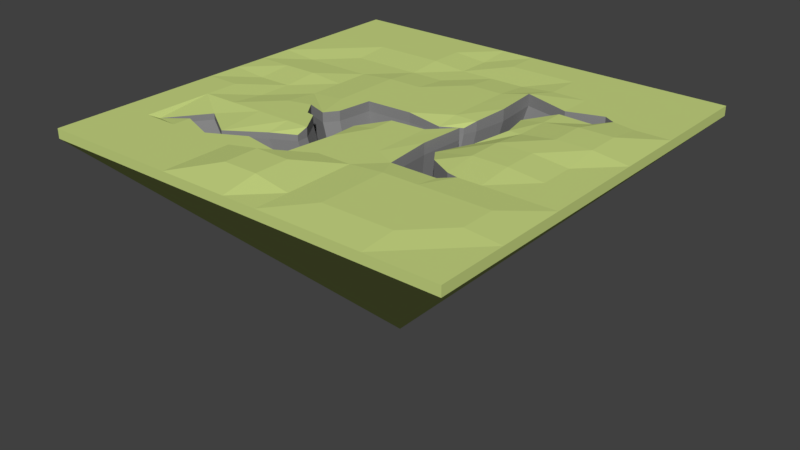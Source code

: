 # Source: Ravine_I.blend  (saved by Blender 2.78.0; exported with 4.5.12 LTS)
import bpy
from mathutils import Matrix  # noqa: F401  (used for matrix-valued properties, if any)

bpy.ops.wm.read_factory_settings(use_empty=True)
scene = bpy.context.scene
scene.name = 'Scene'

# ---- collections
col_collection_1 = bpy.data.collections.new('Collection 1'); scene.collection.children.link(col_collection_1)

# ---- materials (node trees are filled in below, after node groups)
mat_grass_ravine_i = bpy.data.materials.new('Grass Ravine I')
mat_grass_ravine_i.alpha_threshold = 0.0
mat_grass_ravine_i.use_transparent_shadow = False
mat_grass_ravine_i.diffuse_color = (0.59, 0.7, 0.23, 1.0)
mat_grass_ravine_i.roughness = 0.5
mat_grass_ravine_i.specular_intensity = 0.0
mat_grass_ravine_i.line_color = (0.0, 0.0, 0.0, 1.0)
mat_stone_ravine_i = bpy.data.materials.new('Stone Ravine I')
mat_stone_ravine_i.alpha_threshold = 0.0
mat_stone_ravine_i.use_transparent_shadow = False
mat_stone_ravine_i.diffuse_color = (0.2668, 0.2668, 0.2668, 1.0)
mat_stone_ravine_i.roughness = 0.5
mat_stone_ravine_i.specular_intensity = 0.0

# ---- material node trees

# ---- world
world_world = bpy.data.worlds.new('World'); scene.world = world_world
world_world.color = (0.05088, 0.05088, 0.05088)
world_world.use_sun_shadow = False
world_world.sun_shadow_jitter_overblur = 0.0
world_world.cycles.sampling_method = 'MANUAL'

# ---- meshes
me_cube = bpy.data.meshes.new('Cube')
me_cube.from_pydata([(8.0, 8.0, 0.1847), (8.0, -8.0, 0.1847), (-8.0, -8.0, 0.1847), (-8.0, 8.0, 0.1847), (8.0, 8.0, -0.1847), (-8.0, -8.0, -0.1847), (6.667, 8.0, 0.1847), (5.333, 8.0, 0.1847), (4.0, 8.0, 0.1847), (2.667, 8.0, 0.1847), (1.333, 8.0, 0.1847), (2.146e-06, 8.0, 0.1847), (-1.333, 8.0, 0.1847), (-2.667, 8.0, 0.1847), (-4.0, 8.0, 0.1847), (-5.333, 8.0, 0.1847), (-6.667, 8.0, 0.1847), (6.667, -8.0, 0.1847), (5.333, -8.0, 0.1847), (4.0, -8.0, 0.1847), (2.667, -8.0, 0.1847), (1.333, -8.0, 0.1847), (-4.172e-06, -8.0, 0.1847), (-1.333, -8.0, 0.1847), (-2.667, -8.0, 0.1847), (-4.0, -8.0, 0.1847), (-5.333, -8.0, 0.1847), (-6.667, -8.0, 0.1847), (8.0, -8.0, -0.1847), (-8.0, 8.0, -0.1847), (-4.768e-07, 9.537e-07, -8.257), (8.0, 6.667, 0.1847), (8.0, 5.333, 0.1847), (8.0, 4.0, 0.1847), (8.0, 2.667, 0.1847), (8.0, 1.333, 0.1847), (8.0, -4.888e-06, 0.1847), (8.0, -1.333, 0.1847), (8.0, -2.667, 0.1847), (8.0, -4.0, 0.1847), (8.0, -5.333, 0.1847), (8.0, -6.667, 0.1847), (-8.0, -6.667, 0.1847), (-8.0, -5.333, 0.1847), (-8.0, -4.0, 0.1847), (-8.0, -2.667, 0.1847), (-8.0, -1.333, 0.1847), (-8.0, 1.311e-06, 0.1847), (-8.0, 1.333, 0.1847), (-8.0, 2.667, 0.1847), (-8.0, 4.0, 0.1847), (-8.0, 5.333, 0.1847), (-8.0, 6.667, 0.1847), (6.667, 6.667, 0.1847), (6.667, 5.333, 0.1847), (6.667, 4.0, 0.1847), (6.667, 2.667, 0.3555), (6.667, 1.333, 0.3555), (6.667, -4.411e-06, 0.1847), (6.667, -1.333, 0.1847), (6.667, -2.667, 0.1847), (6.667, -4.0, 0.2937), (6.667, -5.333, 0.2937), (6.667, -6.667, 0.1847), (5.333, 6.667, 0.1847), (5.333, 5.333, 0.1847), (5.333, 2.667, 0.3555), (5.333, 1.333, 0.3555), (5.333, -3.457e-06, 0.3214), (5.333, -1.333, 0.3214), (5.333, -2.667, 0.1847), (5.333, -4.0, 0.2937), (5.333, -5.333, 0.2937), (5.333, -6.667, 0.2937), (4.0, 6.667, 0.1847), (4.0, 5.333, 0.1847), (4.0, 2.667, 0.1847), (4.0, 1.333, 0.1847), (4.0, -2.503e-06, 0.3214), (4.0, -1.333, 0.3214), (4.0, -4.0, 0.2937), (4.0, -5.333, 0.2937), (4.0, -6.667, 0.2937), (2.667, 6.667, 0.1847), (2.667, 5.333, 0.1847), (2.667, -4.0, 0.2937), (2.667, -5.333, 0.2937), (2.667, -6.667, 0.2937), (1.333, 6.667, 0.1847), (1.333, 5.333, 0.0681), (1.333, 4.0, 0.1847), (1.333, 2.667, 0.1847), (1.333, 1.333, 0.1847), (1.333, -1.333, 0.1847), (1.333, -2.667, 0.1847), (1.333, -4.0, 0.1847), (1.333, -5.333, 0.1847), (1.333, -6.667, 0.1847), (1.619e-06, 6.667, 0.1847), (1.093e-06, 5.333, 0.0681), (5.662e-07, 4.0, 0.1847), (3.974e-08, 2.667, 0.1847), (-4.868e-07, 1.333, 0.1847), (-1.54e-06, -1.333, 0.1847), (-2.066e-06, -2.667, 0.1847), (-2.593e-06, -4.0, 0.1847), (-3.119e-06, -5.333, 0.4209), (-3.646e-06, -6.667, 0.4209), (-1.333, 6.667, 0.0681), (-1.333, 5.333, 0.0681), (-1.333, 4.0, 0.0681), (-1.333, 2.667, 0.1847), (-1.333, 1.333, 0.1847), (-1.333, -5.333, 0.4209), (-1.333, -6.667, 0.4209), (-2.667, 6.667, 0.1847), (-2.667, 5.333, 0.1847), (-2.667, 4.0, 0.0681), (-2.667, 2.667, 0.1847), (-2.667, 1.333, 0.1847), (-2.667, 1.192e-07, 0.1847), (-2.667, -2.667, 0.1847), (-2.667, -5.333, 0.1847), (-2.667, -6.667, 0.1847), (-4.0, 6.667, 0.1847), (-4.0, 5.333, 0.1847), (-4.0, 4.0, 0.0681), (-4.0, 2.667, 0.0681), (-4.0, 1.333, 0.0681), (-4.0, 5.96e-07, 0.0681), (-4.0, -1.333, 0.1847), (-4.0, -2.667, 0.1847), (-4.0, -5.333, 0.1847), (-4.0, -6.667, 0.1847), (-5.333, 6.667, 0.1847), (-5.333, 5.333, 0.1847), (-5.333, 4.0, 0.0681), (-5.333, 2.667, 0.0681), (-5.333, 1.333, 0.1847), (-5.333, 1.073e-06, 0.0681), (-5.333, -1.333, 0.0681), (-5.333, -2.667, 0.1847), (-5.333, -5.333, 0.1847), (-5.333, -6.667, 0.1847), (-6.667, 6.667, 0.1847), (-6.667, 5.333, 0.1847), (-6.667, 4.0, 0.1847), (-6.667, 2.667, 0.0681), (-6.667, 1.333, 0.1847), (-6.667, 1.55e-06, 0.0681), (-6.667, -1.333, 0.1847), (-6.667, -2.667, 0.1847), (-6.667, -4.0, 0.1847), (-6.667, -5.333, 0.1847), (-6.667, -6.667, 0.1847), (5.333, 4.439, 0.1847), (5.333, 3.561, 0.1847), (5.773, 4.189, 0.1847), (4.0, 3.632, 0.1847), (4.0, 3.999, 0.1847), (4.0, -2.573, 0.1847), (4.0, -3.106, 0.1847), (4.439, -2.667, 0.1847), (3.593, 3.561, 0.03979), (2.227, 4.439, 0.2678), (2.39, 2.667, 0.2678), (3.106, 2.667, 0.03979), (2.227, 1.333, 0.1847), (3.53, 1.333, 0.1847), (2.055, 0.8521, 0.03979), (2.227, 0.3775, 0.2401), (3.106, -2.104e-06, 0.03979), (2.114, -1.333, 0.2401), (2.555, -1.333, 0.03979), (3.106, -2.082, 0.1847), (2.227, -3.106, 0.1847), (1.333, -0.3337, 0.1847), (1.333, 0.4394, 0.03979), (-1.187e-06, -0.4394, 0.1847), (-8.398e-07, 0.5188, 0.1847), (-0.294, -0.5022, 0.03979), (-1.773, 0.4394, 0.1847), (-1.934, -0.894, 0.1847), (-2.349, -1.773, 0.1847), (-0.894, -1.333, 0.03979), (-1.773, -2.667, 0.1847), (-0.6301, -2.667, 0.1847), (-1.773, -3.107, 0.03979), (-0.894, -4.782, 0.1847), (-2.667, -1.713, 0.1847), (-2.283, -1.376, 0.1847), (-3.106, -1.089, 0.1847), (-2.667, -4.439, 0.1847), (-2.667, -3.561, 0.03979), (-4.0, -5.149, 0.1847), (-4.0, -4.437, 0.03979), (-5.333, -4.634, 0.1847), (-5.333, -3.561, 0.03979), (-6.421, -5.035, 0.03979), (5.333, 3.561, -0.1847), (5.333, 4.439, -0.1847), (5.773, 4.189, -0.1847), (4.0, -3.106, -0.1847), (4.0, -2.573, -0.1847), (4.439, -2.667, -0.1847), (4.0, 3.999, -0.1847), (4.0, 3.632, -0.1847), (3.106, -2.082, -0.1847), (2.227, -3.106, -0.1847), (2.114, -1.333, -0.1847), (2.555, -1.333, -0.1847), (2.227, 0.3775, -0.1847), (2.055, 0.8521, -0.1847), (3.106, 5.96e-07, -0.1847), (2.227, 1.333, -0.1847), (3.53, 1.333, -0.1847), (2.39, 2.667, -0.1847), (3.106, 2.667, -0.1847), (3.593, 3.561, -0.1847), (2.227, 4.439, -0.1847), (1.333, 0.4394, -0.1847), (1.333, -0.3337, -0.1847), (4.231e-07, 0.5188, -0.1847), (2.922e-07, -0.4394, -0.1847), (-0.894, -4.782, -0.1847), (-1.773, -3.107, -0.1847), (-1.773, -2.667, -0.1847), (-0.6301, -2.667, -0.1847), (-2.349, -1.773, -0.1847), (-1.934, -0.894, -0.1847), (-0.894, -1.333, -0.1847), (-0.294, -0.5022, -0.1847), (-1.773, 0.4394, -0.1847), (-2.667, -3.561, -0.1847), (-2.667, -4.439, -0.1847), (-2.283, -1.376, -0.1847), (-2.667, -1.713, -0.1847), (-3.106, -1.089, -0.1847), (-4.0, -4.437, -0.1847), (-4.0, -5.149, -0.1847), (-5.333, -3.561, -0.1847), (-5.333, -4.634, -0.1847), (-6.421, -5.035, -0.1847), (4.74, 3.221, -2.765), (4.387, 2.717, -2.765), (4.387, 3.422, -2.765), (3.671, -2.276, -2.765), (3.318, -2.629, -2.765), (3.318, -2.201, -2.765), (-2.38, -1.011, -2.765), (-1.72, -1.241, -2.765), (-2.028, -1.511, -2.765), (-5.039, -4.175, -2.765), (-4.166, -2.993, -2.765), (-4.166, -3.854, -2.765), (1.897, -2.629, -2.765), (1.805, -1.207, -2.765), (2.16, -1.207, -2.765), (2.601, -1.807, -2.765), (1.897, 0.1648, -2.765), (2.601, -0.1379, -2.765), (1.758, 0.5453, -2.765), (1.897, 0.9313, -2.765), (2.941, 0.9313, -2.765), (2.027, 2.001, -2.765), (2.601, 2.001, -2.765), (1.897, 3.422, -2.765), (2.992, 2.717, -2.765), (-1.311, -2.629, -2.765), (-1.311, -2.276, -2.765), (-0.3947, -2.276, -2.765), (-0.6063, -3.973, -2.765), (-1.773, -1.559, -2.765), (-0.6063, -1.207, -2.765), (-1.44, -0.8548, -2.765), (-1.311, 0.2144, -2.765), (-0.1252, -0.5407, -2.765), (-3.097, -4.267, -2.765), (-3.097, -3.696, -2.765), (-2.028, -3.698, -2.765), (-2.028, -2.993, -2.765), (0.1105, -0.4903, -2.765), (0.1105, 0.2781, -2.765), (1.18, -0.4055, -2.765), (1.18, 0.2144, -2.765), (3.318, 2.774, -2.765), (3.318, 3.069, -2.765), (3.038, 1.627, -4.768), (2.829, 1.329, -4.768), (2.829, 1.746, -4.768), (2.404, -1.634, -4.768), (2.195, -1.842, -4.768), (2.195, -1.589, -4.768), (-1.185, -0.8829, -4.768), (-0.7933, -1.019, -4.768), (-0.9758, -1.18, -4.768), (-2.762, -2.76, -4.768), (-2.244, -2.059, -4.768), (-2.244, -2.569, -4.768), (1.352, -1.842, -4.768), (1.298, -0.9993, -4.768), (1.508, -0.9993, -4.768), (1.77, -1.355, -4.768), (1.352, -0.1855, -4.768), (1.77, -0.3651, -4.768), (1.27, 0.04018, -4.768), (1.352, 0.2691, -4.768), (1.972, 0.2691, -4.768), (1.429, 0.9033, -4.768), (1.77, 0.9033, -4.768), (1.352, 1.746, -4.768), (2.002, 1.329, -4.768), (-0.5506, -1.843, -4.768), (-0.5506, -1.634, -4.768), (-0.007087, -1.634, -4.768), (-0.1326, -2.64, -4.768), (-0.8246, -1.208, -4.768), (-0.1326, -0.9993, -4.768), (-0.6273, -0.7903, -4.768), (-0.5506, -0.1561, -4.768), (0.1528, -0.604, -4.768), (-1.61, -2.814, -4.768), (-1.61, -2.475, -4.768), (-0.9758, -2.477, -4.768), (-0.9758, -2.059, -4.768), (0.2926, -0.5741, -4.768), (0.2926, -0.1183, -4.768), (0.9268, -0.5238, -4.768), (0.9268, -0.1561, -4.768), (2.195, 1.362, -4.768), (2.195, 1.537, -4.768)], [], [(154, 42, 2, 27), (28, 41, 1), (5, 27, 2), (29, 52, 3), (16, 4, 29, 3), (0, 4, 6), (6, 4, 7), (7, 4, 8), (8, 4, 9), (9, 4, 10), (10, 4, 11), (11, 4, 12), (12, 4, 13), (13, 4, 14), (14, 4, 15), (15, 4, 16), (28, 1, 17, 5), (5, 17, 18), (5, 18, 19), (5, 19, 20), (5, 20, 21), (5, 21, 22), (5, 22, 23), (5, 23, 24), (5, 24, 25), (5, 25, 26), (5, 26, 27), (41, 63, 17, 1), (63, 73, 18, 17), (73, 82, 19, 18), (82, 87, 20, 19), (87, 97, 21, 20), (97, 107, 22, 21), (107, 114, 23, 22), (114, 123, 24, 23), (123, 133, 25, 24), (133, 143, 26, 25), (143, 154, 27, 26), (214, 212, 261, 262), (234, 224, 271, 279), (210, 213, 260, 257), (229, 235, 250, 274), (211, 209, 256, 259), (236, 228, 272, 251), (207, 210, 257, 258), (233, 238, 278, 280), (239, 234, 279, 277), (242, 241, 254, 252), (209, 208, 255, 256), (238, 240, 253, 278), (240, 242, 252, 253), (241, 239, 277, 254), (237, 236, 251, 249), (230, 231, 276, 273), (235, 237, 249, 250), (200, 205, 286, 245), (15, 16, 144, 134), (134, 144, 145, 135), (135, 145, 146, 136), (136, 146, 147, 137), (137, 147, 148, 138), (138, 148, 149, 139), (139, 149, 150, 140), (140, 150, 151, 141), (142, 196, 198, 153), (232, 229, 274, 275), (142, 153, 154, 143), (14, 15, 134, 124), (124, 134, 135, 125), (125, 135, 136, 126), (126, 136, 137, 127), (127, 137, 138, 128), (128, 138, 139, 129), (129, 139, 140, 130), (130, 140, 141, 131), (194, 196, 142, 132), (141, 151, 152, 198, 197), (132, 142, 143, 133), (13, 14, 124, 115), (115, 124, 125, 116), (116, 125, 126, 117), (117, 126, 127, 118), (118, 127, 128, 119), (119, 128, 129, 120), (189, 191, 130, 131, 121), (121, 131, 195, 193), (192, 194, 132, 122), (131, 141, 197, 195), (122, 132, 133, 123), (12, 13, 115, 108), (108, 115, 116, 109), (109, 116, 117, 110), (110, 117, 118, 111), (111, 118, 119, 112), (181, 120, 190, 182), (103, 184, 186, 104), (104, 186, 188, 105), (105, 188, 113, 106), (120, 129, 130, 191, 190), (113, 122, 123, 114), (11, 12, 108, 98), (98, 108, 109, 99), (99, 109, 110, 100), (100, 110, 111, 101), (101, 111, 112, 102), (178, 184, 103), (112, 119, 120, 181), (183, 189, 121, 185), (185, 121, 193, 187), (188, 192, 122, 113), (106, 113, 114, 107), (10, 11, 98, 88), (88, 98, 99, 89), (89, 99, 100, 90), (90, 100, 101, 91), (91, 101, 102, 92), (176, 178, 103, 93), (102, 112, 181, 179), (93, 103, 104, 94), (94, 104, 105, 95), (95, 105, 106, 96), (96, 106, 107, 97), (9, 10, 88, 83), (83, 88, 89, 84), (164, 90, 91, 165), (76, 166, 168, 77), (77, 168, 171, 78), (78, 171, 173, 79), (172, 93, 94, 175), (175, 94, 95, 85), (92, 102, 179, 177), (85, 95, 96, 86), (86, 96, 97, 87), (8, 9, 83, 74), (74, 83, 84, 75), (158, 163, 166, 76), (79, 173, 174, 160), (165, 91, 92, 167), (167, 92, 177, 169), (170, 176, 93, 172), (70, 162, 161, 80, 71), (69, 79, 160, 162, 70), (80, 85, 86, 81), (81, 86, 87, 82), (7, 8, 74, 64), (64, 74, 75, 65), (55, 157, 156, 66, 56), (54, 65, 155, 157, 55), (66, 76, 77, 67), (67, 77, 78, 68), (68, 78, 79, 69), (84, 89, 90, 164), (161, 175, 85, 80), (71, 80, 81, 72), (72, 81, 82, 73), (6, 7, 64, 53), (53, 64, 65, 54), (75, 84, 164, 159), (156, 158, 76, 66), (56, 66, 67, 57), (57, 67, 68, 58), (58, 68, 69, 59), (59, 69, 70, 60), (60, 70, 71, 61), (61, 71, 72, 62), (62, 72, 73, 63), (0, 6, 53, 31), (31, 53, 54, 32), (32, 54, 55, 33), (33, 55, 56, 34), (34, 56, 57, 35), (35, 57, 58, 36), (36, 58, 59, 37), (37, 59, 60, 38), (38, 60, 61, 39), (39, 61, 62, 40), (40, 62, 63, 41), (5, 2, 42, 29), (29, 42, 43), (29, 43, 44), (29, 44, 45), (29, 45, 46), (29, 46, 47), (29, 47, 48), (29, 48, 49), (29, 49, 50), (29, 50, 51), (29, 51, 52), (4, 0, 31, 28), (28, 31, 32), (28, 32, 33), (28, 33, 34), (28, 34, 35), (28, 35, 36), (28, 36, 37), (28, 37, 38), (28, 38, 39), (28, 39, 40), (28, 40, 41), (16, 3, 52, 144), (144, 52, 51, 145), (145, 51, 50, 146), (146, 50, 49, 147), (147, 49, 48, 148), (148, 48, 47, 149), (149, 47, 46, 150), (150, 46, 45, 151), (151, 45, 44, 152), (152, 44, 43, 153), (153, 43, 42, 154), (241, 242, 198, 196), (196, 194, 239, 241), (194, 192, 234, 239), (234, 192, 188, 224), (224, 188, 186, 227), (227, 186, 184, 230), (184, 180, 231, 230), (180, 178, 223, 231), (178, 176, 221, 223), (221, 176, 170, 211), (211, 170, 172, 209), (172, 175, 208, 209), (208, 175, 161, 202), (161, 162, 204, 202), (162, 160, 203, 204), (203, 160, 174, 207), (207, 174, 173, 210), (210, 173, 171, 213), (213, 171, 168, 215), (215, 168, 166, 217), (166, 163, 218, 217), (163, 158, 206, 218), (206, 158, 156, 199), (156, 157, 201, 199), (157, 155, 200, 201), (155, 159, 205, 200), (205, 159, 164, 219), (164, 165, 216, 219), (165, 167, 214, 216), (167, 169, 212, 214), (169, 177, 220, 212), (177, 179, 222, 220), (222, 179, 181, 232), (181, 182, 229, 232), (229, 182, 190, 235), (190, 191, 237, 235), (191, 189, 236, 237), (228, 236, 189, 183), (183, 185, 226, 228), (185, 187, 225, 226), (233, 225, 187, 193), (238, 233, 193, 195), (240, 238, 195, 197), (197, 198, 242, 240), (65, 75, 159, 155), (269, 268, 312, 313), (265, 267, 311, 309), (245, 286, 330, 289), (266, 264, 308, 310), (285, 244, 288, 329), (263, 265, 309, 307), (248, 258, 302, 292), (264, 262, 306, 308), (255, 247, 291, 299), (260, 263, 307, 304), (286, 266, 310, 330), (262, 261, 305, 306), (267, 285, 329, 311), (257, 260, 304, 301), (261, 284, 328, 305), (259, 256, 300, 303), (283, 259, 303, 327), (258, 257, 301, 302), (284, 282, 326, 328), (256, 255, 299, 300), (281, 283, 327, 325), (225, 233, 280, 268), (213, 215, 263, 260), (231, 223, 281, 276), (216, 214, 262, 264), (222, 232, 275, 282), (199, 201, 243, 244), (215, 217, 265, 263), (223, 221, 283, 281), (219, 216, 264, 266), (201, 200, 245, 243), (220, 222, 282, 284), (202, 204, 246, 247), (221, 211, 259, 283), (217, 218, 267, 265), (212, 220, 284, 261), (204, 203, 248, 246), (226, 225, 268, 269), (218, 206, 285, 267), (205, 219, 266, 286), (224, 227, 270, 271), (208, 202, 247, 255), (228, 226, 269, 272), (203, 207, 258, 248), (227, 230, 273, 270), (206, 199, 244, 285), (271, 270, 314, 315), (272, 269, 313, 316), (270, 273, 317, 314), (275, 274, 318, 319), (273, 276, 320, 317), (254, 277, 321, 298), (278, 253, 297, 322), (277, 279, 323, 321), (244, 243, 287, 288), (280, 278, 322, 324), (243, 245, 289, 287), (251, 272, 316, 295), (247, 246, 290, 291), (274, 250, 294, 318), (246, 248, 292, 290), (279, 271, 315, 323), (250, 249, 293, 294), (268, 280, 324, 312), (249, 251, 295, 293), (276, 281, 325, 320), (253, 252, 296, 297), (282, 275, 319, 326), (252, 254, 298, 296), (305, 304, 307, 306), (306, 307, 309, 308), (308, 309, 311, 310), (329, 330, 310, 311), (287, 289, 288), (288, 289, 330, 329), (153, 198, 152), (184, 178, 180), (303, 305, 328, 327), (300, 304, 305, 303), (304, 300, 301), (299, 302, 301, 300), (291, 292, 302, 299), (290, 292, 291), (327, 328, 326, 325), (325, 326, 319, 320), (318, 317, 320, 319), (317, 318, 294, 314), (293, 295, 316, 294), (316, 313, 314, 294), (312, 315, 314, 313), (315, 312, 324, 323), (323, 324, 322, 321), (321, 322, 297, 298), (296, 298, 297), (4, 28, 30), (29, 4, 30), (28, 5, 30), (5, 29, 30)])
me_cube.polygons.foreach_set('material_index', [0, 0, 0, 0, 0, 0, 0, 0, 0, 0, 0, 0, 0, 0, 0, 0, 0, 0, 0, 0, 0, 0, 0, 0, 0, 0, 0, 0, 0, 0, 0, 0, 0, 0, 0, 0, 0, 0, 1, 1, 1, 1, 1, 1, 1, 1, 1, 1, 1, 1, 1, 1, 1, 1, 1, 1, 0, 0, 0, 0, 0, 0, 0, 0, 0, 1, 0, 0, 0, 0, 0, 0, 0, 0, 0, 0, 0, 0, 0, 0, 0, 0, 0, 0, 0, 0, 0, 0, 0, 0, 0, 0, 0, 0, 0, 0, 0, 0, 0, 0, 0, 0, 0, 0, 0, 0, 0, 0, 0, 0, 0, 0, 0, 0, 0, 0, 0, 0, 0, 0, 0, 0, 0, 0, 0, 0, 0, 0, 0, 0, 0, 0, 0, 0, 0, 0, 0, 0, 0, 0, 0, 0, 0, 0, 0, 0, 0, 0, 0, 0, 0, 0, 0, 0, 0, 0, 0, 0, 0, 0, 0, 0, 0, 0, 0, 0, 0, 0, 0, 0, 0, 0, 0, 0, 0, 0, 0, 0, 0, 0, 0, 0, 0, 0, 0, 0, 0, 0, 0, 0, 0, 0, 0, 0, 0, 0, 0, 0, 0, 0, 0, 0, 0, 0, 0, 0, 0, 0, 0, 0, 1, 1, 1, 1, 1, 1, 1, 1, 1, 1, 1, 1, 1, 1, 1, 1, 1, 1, 1, 1, 1, 1, 1, 1, 1, 1, 1, 1, 1, 1, 1, 1, 1, 1, 1, 1, 1, 1, 1, 1, 1, 1, 1, 1, 0, 1, 1, 1, 1, 1, 1, 1, 1, 1, 1, 1, 1, 1, 1, 1, 1, 1, 1, 1, 1, 1, 1, 1, 1, 1, 1, 1, 1, 1, 1, 1, 1, 1, 1, 1, 1, 1, 1, 1, 1, 1, 1, 1, 1, 1, 1, 1, 1, 1, 1, 1, 1, 1, 1, 1, 1, 1, 1, 1, 1, 1, 1, 1, 1, 1, 1, 1, 1, 1, 1, 1, 1, 1, 1, 1, 0, 0, 1, 1, 1, 1, 1, 1, 1, 1, 1, 1, 1, 1, 1, 1, 1, 1, 1, 0, 0, 0, 0])
me_cube.materials.append(mat_grass_ravine_i)
me_cube.materials.append(mat_stone_ravine_i)
me_cube.use_remesh_preserve_volume = False
me_cube.use_remesh_preserve_attributes = False
me_cube.use_mirror_vertex_groups = False
me_cube.update()

# ---- objects
ob_ravine_i = bpy.data.objects.new('Ravine I', me_cube)

# ---- transforms, parenting, visibility, modifiers, constraints
ob_ravine_i.location = (0.0, 0.0, 0.0)
ob_ravine_i.lock_rotations_4d = False
ob_ravine_i.empty_display_type = 'ARROWS'
ob_ravine_i.lineart.crease_threshold = 0.0

# ---- collection membership
col_collection_1.objects.link(ob_ravine_i)

# ---- scene / render settings (as saved in the file)
scene.frame_start = 1; scene.frame_end = 250; scene.frame_set(1)
scene.render.engine = 'BLENDER_EEVEE_NEXT'
scene.render.resolution_percentage = 50
scene.render.dither_intensity = 0.0
scene.cycles.use_denoising = False
scene.cycles.samples = 128
scene.cycles.sampling_pattern = 'TABULATED_SOBOL'
scene.cycles.light_sampling_threshold = 0.0
scene.cycles.use_adaptive_sampling = False
scene.cycles.use_light_tree = False
scene.cycles.blur_glossy = 0.0
scene.cycles.sample_clamp_indirect = 0.0
scene.view_settings.view_transform = 'Standard'
bpy.context.view_layer.update()

# ---- added for rendering (the .blend has no active camera and no usable light): camera, sun
cam_auto = bpy.data.cameras.new('AutoCamera')
cam_auto.lens = 50.0
cam_auto.sensor_width = 36.0
cam_auto.clip_end = 1000.0
ob_auto_camera = bpy.data.objects.new('AutoCamera', cam_auto)
scene.collection.objects.link(ob_auto_camera)
ob_auto_camera.location = (22.4223, -26.9068, 14.0198)
ob_auto_camera.rotation_euler = (1.09748, -7.21219e-08, 0.694738)
scene.camera = ob_auto_camera
light_auto_sun = bpy.data.lights.new('AutoSun', 'SUN')
light_auto_sun.energy = 3.0
light_auto_sun.angle = 0.0523599
ob_auto_sun = bpy.data.objects.new('AutoSun', light_auto_sun)
scene.collection.objects.link(ob_auto_sun)
ob_auto_sun.rotation_euler = (0.872665, 0.174533, 0.523599)
bpy.context.view_layer.update()
